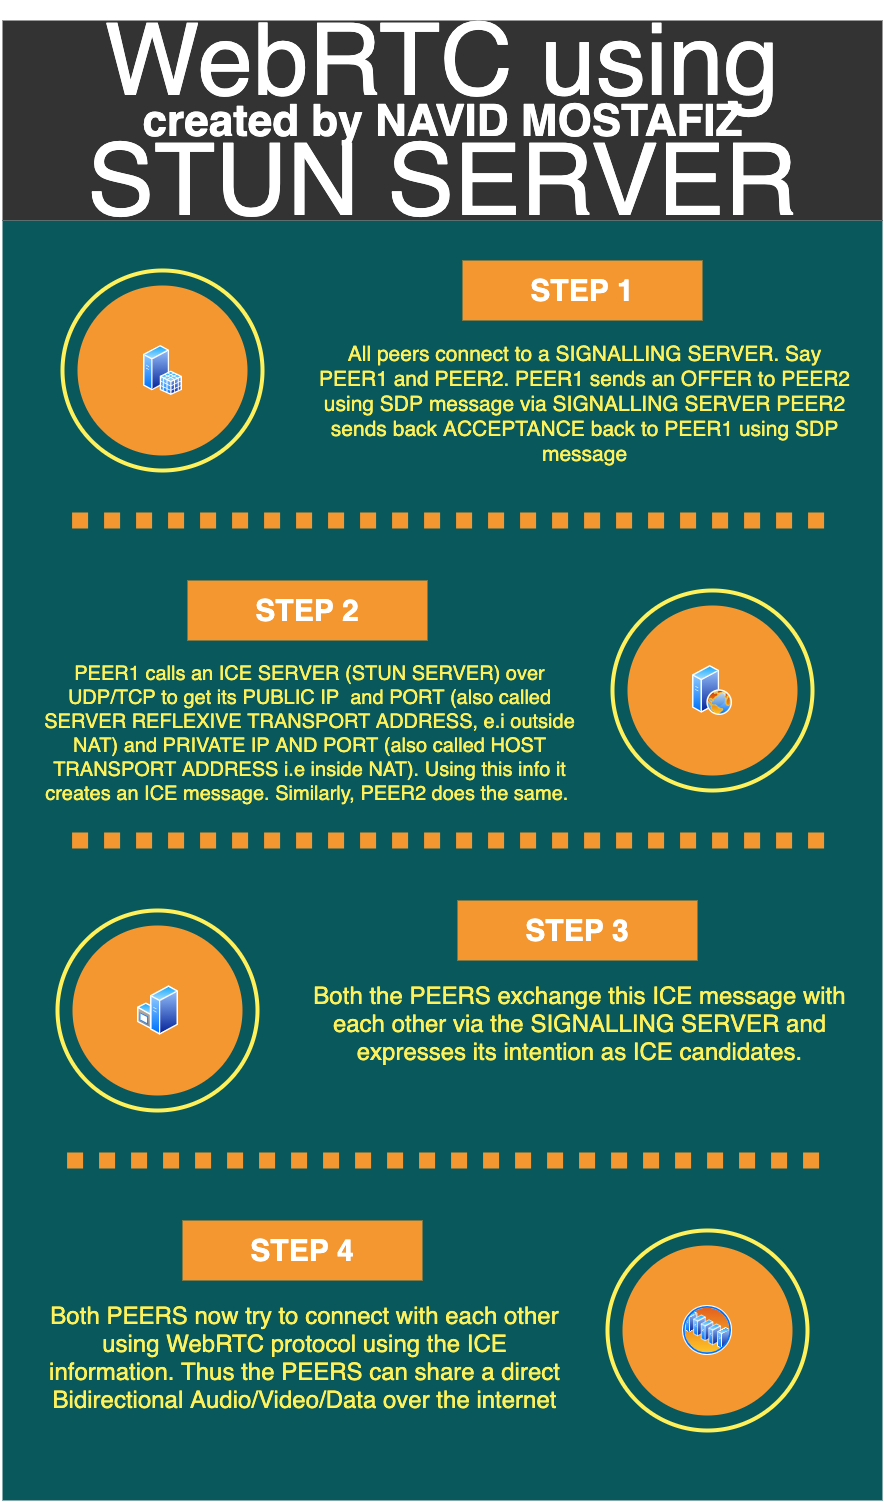

The diagram above was exported from draw.io. Its source (the exported page's mxGraphModel, read from the mxfile embedded in the PNG):
<mxGraphModel dx="946" dy="591" grid="1" gridSize="10" guides="1" tooltips="1" connect="1" arrows="1" fold="1" page="1" pageScale="1.5" pageWidth="827" pageHeight="1169" background="#ffffff" math="0" shadow="0">
  <root>
    <mxCell id="0" style=";html=1;" />
    <mxCell id="1" style=";html=1;" parent="0" />
    <mxCell id="55dd390204d0f602-3" value="" style="whiteSpace=wrap;html=1;rounded=0;shadow=0;dashed=0;strokeColor=none;strokeWidth=4;fillColor=#08585C;gradientColor=none;fontFamily=Helvetica;fontSize=100;fontColor=#FFFFFF;align=center;" parent="1" vertex="1">
      <mxGeometry x="200" y="280" width="880" height="1280" as="geometry" />
    </mxCell>
    <mxCell id="55dd390204d0f602-1" value="WebRTC using STUN SERVER" style="whiteSpace=wrap;html=1;rounded=0;shadow=0;dashed=0;strokeColor=none;strokeWidth=4;fillColor=#333333;gradientColor=none;fontFamily=Helvetica;fontSize=100;fontColor=#FFFFFF;align=center;" parent="1" vertex="1">
      <mxGeometry x="200" y="80" width="880" height="200" as="geometry" />
    </mxCell>
    <mxCell id="55dd390204d0f602-2" value="" style="ellipse;whiteSpace=wrap;html=1;rounded=0;shadow=0;dashed=0;strokeColor=#FEF15B;strokeWidth=4;fillColor=none;gradientColor=none;fontFamily=Helvetica;fontSize=100;fontColor=#FFFFFF;align=center;" parent="1" vertex="1">
      <mxGeometry x="260" y="330" width="200" height="200" as="geometry" />
    </mxCell>
    <mxCell id="55dd390204d0f602-4" value="" style="ellipse;whiteSpace=wrap;html=1;rounded=0;shadow=0;dashed=0;strokeColor=none;strokeWidth=4;fillColor=#F49731;gradientColor=none;fontFamily=Helvetica;fontSize=100;fontColor=#FFFFFF;align=center;" parent="1" vertex="1">
      <mxGeometry x="275" y="345" width="170" height="170" as="geometry" />
    </mxCell>
    <mxCell id="55dd390204d0f602-5" value="" style="endArrow=none;html=1;dashed=1;dashPattern=1 1;labelBackgroundColor=none;strokeColor=#F49731;fontFamily=Helvetica;fontSize=100;fontColor=#FFFFFF;strokeWidth=16;" parent="1" edge="1">
      <mxGeometry width="50" height="50" relative="1" as="geometry">
        <mxPoint x="269.5882352941177" y="580" as="sourcePoint" />
        <mxPoint x="1029" y="580" as="targetPoint" />
      </mxGeometry>
    </mxCell>
    <mxCell id="55dd390204d0f602-6" value="STEP 1" style="whiteSpace=wrap;html=1;rounded=0;shadow=0;dashed=0;strokeColor=none;strokeWidth=4;fillColor=#F49731;gradientColor=none;fontFamily=Helvetica;fontSize=30;fontColor=#FFFFFF;align=center;fontStyle=1" parent="1" vertex="1">
      <mxGeometry x="660" y="320" width="240" height="60" as="geometry" />
    </mxCell>
    <mxCell id="55dd390204d0f602-8" value="&lt;font style=&quot;font-size: 21px&quot;&gt;&lt;span&gt;All peers connect to a SIGNALLING SERVER. Say PEER1 and PEER2.&amp;nbsp;&lt;/span&gt;&lt;span&gt;PEER1 sends an OFFER to PEER2 using SDP message via SIGNALLING SERVER&amp;nbsp;&lt;/span&gt;&lt;span&gt;PEER2 sends back ACCEPTANCE back to PEER1 using SDP message&lt;/span&gt;&lt;/font&gt;" style="text;spacingTop=-5;fillColor=#ffffff;whiteSpace=wrap;html=1;align=center;fontSize=14;fontFamily=Helvetica;fillColor=none;strokeColor=none;rounded=0;shadow=0;dashed=0;fontColor=#FEF15B;" parent="1" vertex="1">
      <mxGeometry x="515" y="400" width="535" height="130" as="geometry" />
    </mxCell>
    <mxCell id="55dd390204d0f602-9" value="" style="ellipse;whiteSpace=wrap;html=1;rounded=0;shadow=0;dashed=0;strokeColor=#FEF15B;strokeWidth=4;fillColor=none;gradientColor=none;fontFamily=Helvetica;fontSize=100;fontColor=#FFFFFF;align=center;" parent="1" vertex="1">
      <mxGeometry x="810" y="650" width="200" height="200" as="geometry" />
    </mxCell>
    <mxCell id="55dd390204d0f602-10" value="" style="ellipse;whiteSpace=wrap;html=1;rounded=0;shadow=0;dashed=0;strokeColor=none;strokeWidth=4;fillColor=#F49731;gradientColor=none;fontFamily=Helvetica;fontSize=100;fontColor=#FFFFFF;align=center;" parent="1" vertex="1">
      <mxGeometry x="825" y="665" width="170" height="170" as="geometry" />
    </mxCell>
    <mxCell id="55dd390204d0f602-11" value="" style="endArrow=none;html=1;dashed=1;dashPattern=1 1;labelBackgroundColor=none;strokeColor=#F49731;fontFamily=Helvetica;fontSize=100;fontColor=#FFFFFF;strokeWidth=16;" parent="1" edge="1">
      <mxGeometry width="50" height="50" relative="1" as="geometry">
        <mxPoint x="269.58823529411757" y="900" as="sourcePoint" />
        <mxPoint x="1029" y="900" as="targetPoint" />
      </mxGeometry>
    </mxCell>
    <mxCell id="55dd390204d0f602-12" value="STEP 2" style="whiteSpace=wrap;html=1;rounded=0;shadow=0;dashed=0;strokeColor=none;strokeWidth=4;fillColor=#F49731;gradientColor=none;fontFamily=Helvetica;fontSize=30;fontColor=#FFFFFF;align=center;fontStyle=1" parent="1" vertex="1">
      <mxGeometry x="385" y="640" width="240" height="60" as="geometry" />
    </mxCell>
    <mxCell id="55dd390204d0f602-13" value="PEER1 calls an ICE SERVER (STUN SERVER) over UDP/TCP to get its PUBLIC IP&amp;nbsp; and PORT (also called SERVER REFLEXIVE TRANSPORT ADDRESS, e.i outside NAT) and PRIVATE IP AND PORT (also called HOST TRANSPORT ADDRESS i.e inside NAT). Using this info it creates an ICE message. Similarly, PEER2 does the same.&amp;nbsp;" style="text;spacingTop=-5;fillColor=#ffffff;whiteSpace=wrap;html=1;align=center;fontSize=20;fontFamily=Helvetica;fillColor=none;strokeColor=none;rounded=0;shadow=0;dashed=0;fontColor=#FEF15B;" parent="1" vertex="1">
      <mxGeometry x="240" y="720" width="535" height="130" as="geometry" />
    </mxCell>
    <mxCell id="55dd390204d0f602-14" value="" style="ellipse;whiteSpace=wrap;html=1;rounded=0;shadow=0;dashed=0;strokeColor=#FEF15B;strokeWidth=4;fillColor=none;gradientColor=none;fontFamily=Helvetica;fontSize=100;fontColor=#FFFFFF;align=center;" parent="1" vertex="1">
      <mxGeometry x="255" y="970" width="200" height="200" as="geometry" />
    </mxCell>
    <mxCell id="55dd390204d0f602-15" value="" style="ellipse;whiteSpace=wrap;html=1;rounded=0;shadow=0;dashed=0;strokeColor=none;strokeWidth=4;fillColor=#F49731;gradientColor=none;fontFamily=Helvetica;fontSize=100;fontColor=#FFFFFF;align=center;" parent="1" vertex="1">
      <mxGeometry x="270" y="985" width="170" height="170" as="geometry" />
    </mxCell>
    <mxCell id="55dd390204d0f602-16" value="" style="endArrow=none;html=1;dashed=1;dashPattern=1 1;labelBackgroundColor=none;strokeColor=#F49731;fontFamily=Helvetica;fontSize=100;fontColor=#FFFFFF;strokeWidth=16;" parent="1" edge="1">
      <mxGeometry width="50" height="50" relative="1" as="geometry">
        <mxPoint x="264.58823529411757" y="1220.0000000000002" as="sourcePoint" />
        <mxPoint x="1024" y="1220.0000000000002" as="targetPoint" />
      </mxGeometry>
    </mxCell>
    <mxCell id="55dd390204d0f602-17" value="STEP 3" style="whiteSpace=wrap;html=1;rounded=0;shadow=0;dashed=0;strokeColor=none;strokeWidth=4;fillColor=#F49731;gradientColor=none;fontFamily=Helvetica;fontSize=30;fontColor=#FFFFFF;align=center;fontStyle=1" parent="1" vertex="1">
      <mxGeometry x="655" y="960" width="240" height="60" as="geometry" />
    </mxCell>
    <mxCell id="55dd390204d0f602-18" value="Both the PEERS exchange this ICE message with each other via the SIGNALLING SERVER and expresses its intention as ICE candidates." style="text;spacingTop=-5;fillColor=#ffffff;whiteSpace=wrap;html=1;align=center;fontSize=24;fontFamily=Helvetica;fillColor=none;strokeColor=none;rounded=0;shadow=0;dashed=0;fontColor=#FEF15B;" parent="1" vertex="1">
      <mxGeometry x="510" y="1040" width="535" height="130" as="geometry" />
    </mxCell>
    <mxCell id="55dd390204d0f602-19" value="" style="ellipse;whiteSpace=wrap;html=1;rounded=0;shadow=0;dashed=0;strokeColor=#FEF15B;strokeWidth=4;fillColor=none;gradientColor=none;fontFamily=Helvetica;fontSize=100;fontColor=#FFFFFF;align=center;" parent="1" vertex="1">
      <mxGeometry x="805" y="1290" width="200" height="200" as="geometry" />
    </mxCell>
    <mxCell id="55dd390204d0f602-20" value="" style="ellipse;whiteSpace=wrap;html=1;rounded=0;shadow=0;dashed=0;strokeColor=none;strokeWidth=4;fillColor=#F49731;gradientColor=none;fontFamily=Helvetica;fontSize=100;fontColor=#FFFFFF;align=center;" parent="1" vertex="1">
      <mxGeometry x="820" y="1305" width="170" height="170" as="geometry" />
    </mxCell>
    <mxCell id="55dd390204d0f602-22" value="STEP 4" style="whiteSpace=wrap;html=1;rounded=0;shadow=0;dashed=0;strokeColor=none;strokeWidth=4;fillColor=#F49731;gradientColor=none;fontFamily=Helvetica;fontSize=30;fontColor=#FFFFFF;align=center;fontStyle=1" parent="1" vertex="1">
      <mxGeometry x="380" y="1280" width="240" height="60" as="geometry" />
    </mxCell>
    <mxCell id="55dd390204d0f602-23" value="Both PEERS now try to connect with each other using WebRTC protocol using the ICE information. Thus the PEERS can share a direct Bidirectional Audio/Video/Data over the internet" style="text;spacingTop=-5;fillColor=#ffffff;whiteSpace=wrap;html=1;align=center;fontSize=24;fontFamily=Helvetica;fillColor=none;strokeColor=none;rounded=0;shadow=0;dashed=0;fontColor=#FEF15B;" parent="1" vertex="1">
      <mxGeometry x="235" y="1360" width="535" height="130" as="geometry" />
    </mxCell>
    <mxCell id="uyLnrL0G3ujjhQfDtxzq-4" value="" style="aspect=fixed;perimeter=ellipsePerimeter;html=1;align=center;shadow=0;dashed=0;spacingTop=3;image;image=img/lib/active_directory/server_farm.svg;" vertex="1" parent="1">
      <mxGeometry x="880" y="1365" width="50" height="50" as="geometry" />
    </mxCell>
    <mxCell id="uyLnrL0G3ujjhQfDtxzq-5" value="" style="aspect=fixed;perimeter=ellipsePerimeter;html=1;align=center;shadow=0;dashed=0;spacingTop=3;image;image=img/lib/active_directory/web_server.svg;" vertex="1" parent="1">
      <mxGeometry x="890" y="725" width="40" height="50" as="geometry" />
    </mxCell>
    <mxCell id="uyLnrL0G3ujjhQfDtxzq-6" value="" style="aspect=fixed;perimeter=ellipsePerimeter;html=1;align=center;shadow=0;dashed=0;spacingTop=3;image;image=img/lib/active_directory/windows_server.svg;" vertex="1" parent="1">
      <mxGeometry x="335" y="1045" width="41" height="50" as="geometry" />
    </mxCell>
    <mxCell id="uyLnrL0G3ujjhQfDtxzq-7" value="" style="aspect=fixed;perimeter=ellipsePerimeter;html=1;align=center;shadow=0;dashed=0;spacingTop=3;image;image=img/lib/active_directory/sql_server.svg;" vertex="1" parent="1">
      <mxGeometry x="341" y="405" width="38.5" height="50" as="geometry" />
    </mxCell>
    <mxCell id="uyLnrL0G3ujjhQfDtxzq-8" value="created by NAVID MOSTAFIZ" style="text;html=1;resizable=0;autosize=1;align=center;verticalAlign=middle;points=[];fillColor=none;strokeColor=none;rounded=0;sketch=0;fontSize=44;fontColor=#FFFFFF;fontStyle=1" vertex="1" parent="1">
      <mxGeometry x="330" y="150" width="620" height="60" as="geometry" />
    </mxCell>
  </root>
</mxGraphModel>